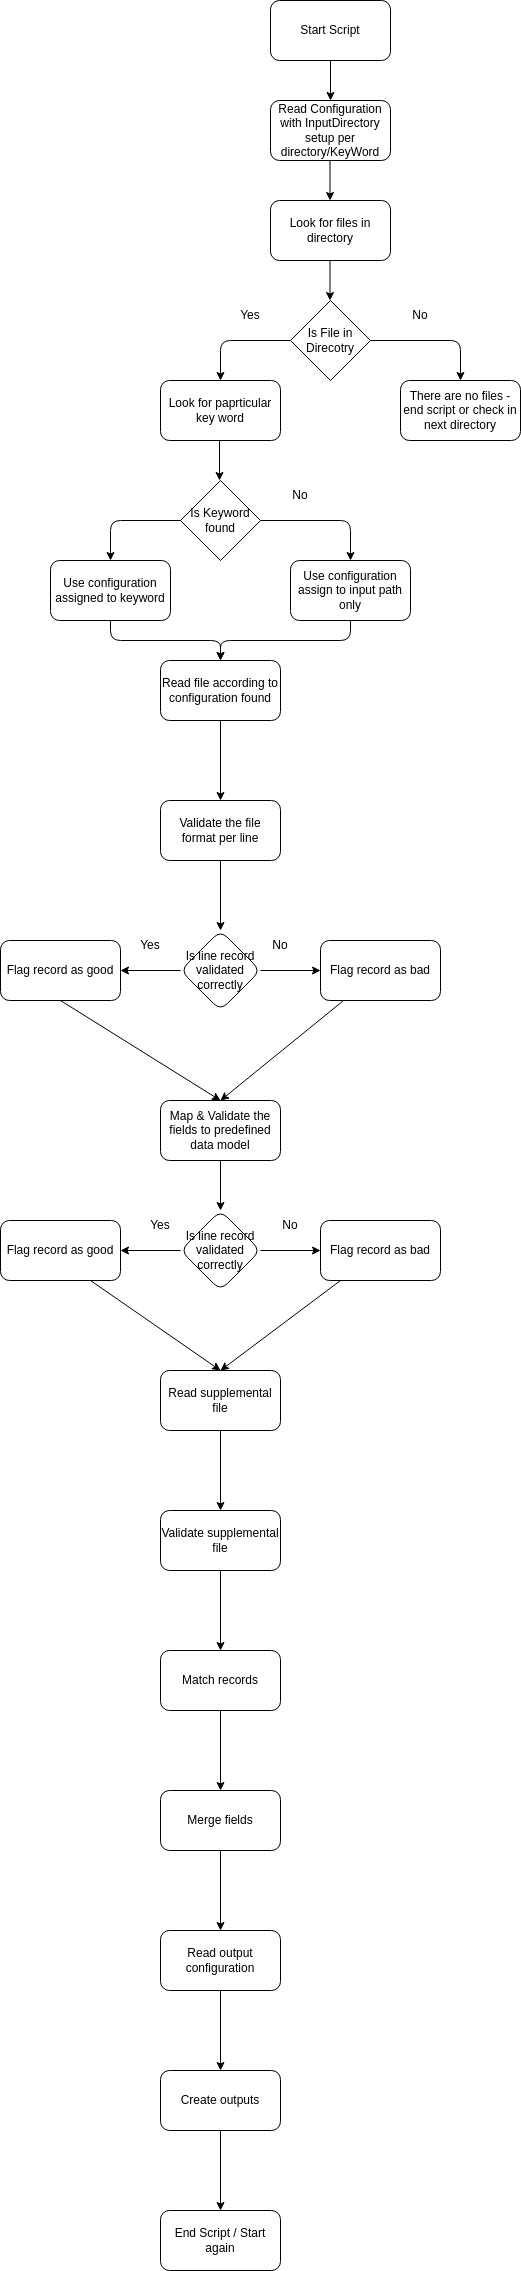

The diagram above was exported from draw.io. Its source (the exported page's mxGraphModel, read from the mxfile embedded in the PNG):
<mxGraphModel dx="788" dy="564" grid="1" gridSize="10" guides="1" tooltips="1" connect="1" arrows="1" fold="1" page="1" pageScale="1" pageWidth="850" pageHeight="1100" math="0" shadow="0">
  <root>
    <mxCell id="9_HwT7c_GWtdonz1elzn-0" />
    <mxCell id="9_HwT7c_GWtdonz1elzn-1" parent="9_HwT7c_GWtdonz1elzn-0" />
    <mxCell id="9_HwT7c_GWtdonz1elzn-12" style="edgeStyle=none;html=1;exitX=0.5;exitY=1;exitDx=0;exitDy=0;entryX=0.5;entryY=0;entryDx=0;entryDy=0;" edge="1" parent="9_HwT7c_GWtdonz1elzn-1" source="9_HwT7c_GWtdonz1elzn-2" target="9_HwT7c_GWtdonz1elzn-5">
      <mxGeometry relative="1" as="geometry" />
    </mxCell>
    <mxCell id="9_HwT7c_GWtdonz1elzn-2" value="Start Script" style="rounded=1;whiteSpace=wrap;html=1;" vertex="1" parent="9_HwT7c_GWtdonz1elzn-1">
      <mxGeometry x="270" y="20" width="120" height="60" as="geometry" />
    </mxCell>
    <mxCell id="9_HwT7c_GWtdonz1elzn-5" value="Read Configuration with InputDirectory setup per directory/KeyWord" style="rounded=1;whiteSpace=wrap;html=1;" vertex="1" parent="9_HwT7c_GWtdonz1elzn-1">
      <mxGeometry x="270" y="120" width="120" height="60" as="geometry" />
    </mxCell>
    <mxCell id="9_HwT7c_GWtdonz1elzn-6" value="Look for files in directory" style="rounded=1;whiteSpace=wrap;html=1;" vertex="1" parent="9_HwT7c_GWtdonz1elzn-1">
      <mxGeometry x="270" y="220" width="120" height="60" as="geometry" />
    </mxCell>
    <mxCell id="9_HwT7c_GWtdonz1elzn-7" value="Is File in Direcotry" style="rhombus;whiteSpace=wrap;html=1;" vertex="1" parent="9_HwT7c_GWtdonz1elzn-1">
      <mxGeometry x="290" y="320" width="80" height="80" as="geometry" />
    </mxCell>
    <mxCell id="9_HwT7c_GWtdonz1elzn-9" value="There are no files - end script or check in next directory" style="rounded=1;whiteSpace=wrap;html=1;" vertex="1" parent="9_HwT7c_GWtdonz1elzn-1">
      <mxGeometry x="400" y="400" width="120" height="60" as="geometry" />
    </mxCell>
    <mxCell id="9_HwT7c_GWtdonz1elzn-10" value="Look for paprticular key word" style="rounded=1;whiteSpace=wrap;html=1;" vertex="1" parent="9_HwT7c_GWtdonz1elzn-1">
      <mxGeometry x="160" y="400" width="120" height="60" as="geometry" />
    </mxCell>
    <mxCell id="9_HwT7c_GWtdonz1elzn-15" style="edgeStyle=none;html=1;exitX=0.5;exitY=1;exitDx=0;exitDy=0;entryX=0.5;entryY=0;entryDx=0;entryDy=0;" edge="1" parent="9_HwT7c_GWtdonz1elzn-1">
      <mxGeometry relative="1" as="geometry">
        <mxPoint x="329.5" y="180" as="sourcePoint" />
        <mxPoint x="329.5" y="220" as="targetPoint" />
      </mxGeometry>
    </mxCell>
    <mxCell id="9_HwT7c_GWtdonz1elzn-16" style="edgeStyle=none;html=1;exitX=0.5;exitY=1;exitDx=0;exitDy=0;entryX=0.5;entryY=0;entryDx=0;entryDy=0;" edge="1" parent="9_HwT7c_GWtdonz1elzn-1">
      <mxGeometry relative="1" as="geometry">
        <mxPoint x="329.5" y="280" as="sourcePoint" />
        <mxPoint x="329.5" y="320" as="targetPoint" />
      </mxGeometry>
    </mxCell>
    <mxCell id="9_HwT7c_GWtdonz1elzn-17" style="edgeStyle=none;html=1;exitX=1;exitY=0.5;exitDx=0;exitDy=0;entryX=0.5;entryY=0;entryDx=0;entryDy=0;" edge="1" parent="9_HwT7c_GWtdonz1elzn-1" source="9_HwT7c_GWtdonz1elzn-7" target="9_HwT7c_GWtdonz1elzn-9">
      <mxGeometry relative="1" as="geometry">
        <mxPoint x="339.5" y="290" as="sourcePoint" />
        <mxPoint x="339.5" y="330" as="targetPoint" />
        <Array as="points">
          <mxPoint x="460" y="360" />
        </Array>
      </mxGeometry>
    </mxCell>
    <mxCell id="9_HwT7c_GWtdonz1elzn-18" style="edgeStyle=none;html=1;exitX=0;exitY=0.5;exitDx=0;exitDy=0;" edge="1" parent="9_HwT7c_GWtdonz1elzn-1" source="9_HwT7c_GWtdonz1elzn-7" target="9_HwT7c_GWtdonz1elzn-10">
      <mxGeometry relative="1" as="geometry">
        <mxPoint x="380" y="370" as="sourcePoint" />
        <mxPoint x="470" y="410" as="targetPoint" />
        <Array as="points">
          <mxPoint x="220" y="360" />
        </Array>
      </mxGeometry>
    </mxCell>
    <mxCell id="9_HwT7c_GWtdonz1elzn-19" value="No" style="text;html=1;strokeColor=none;fillColor=none;align=center;verticalAlign=middle;whiteSpace=wrap;rounded=0;" vertex="1" parent="9_HwT7c_GWtdonz1elzn-1">
      <mxGeometry x="390" y="320" width="60" height="30" as="geometry" />
    </mxCell>
    <mxCell id="9_HwT7c_GWtdonz1elzn-20" value="Yes" style="text;html=1;strokeColor=none;fillColor=none;align=center;verticalAlign=middle;whiteSpace=wrap;rounded=0;" vertex="1" parent="9_HwT7c_GWtdonz1elzn-1">
      <mxGeometry x="220" y="320" width="60" height="30" as="geometry" />
    </mxCell>
    <mxCell id="9_HwT7c_GWtdonz1elzn-21" value="Is Keyword found" style="rhombus;whiteSpace=wrap;html=1;" vertex="1" parent="9_HwT7c_GWtdonz1elzn-1">
      <mxGeometry x="180" y="500" width="80" height="80" as="geometry" />
    </mxCell>
    <mxCell id="9_HwT7c_GWtdonz1elzn-22" style="edgeStyle=none;html=1;exitX=0.5;exitY=1;exitDx=0;exitDy=0;entryX=0.5;entryY=0;entryDx=0;entryDy=0;" edge="1" parent="9_HwT7c_GWtdonz1elzn-1">
      <mxGeometry relative="1" as="geometry">
        <mxPoint x="219" y="460" as="sourcePoint" />
        <mxPoint x="219" y="500" as="targetPoint" />
      </mxGeometry>
    </mxCell>
    <mxCell id="9_HwT7c_GWtdonz1elzn-24" style="edgeStyle=none;html=1;exitX=1;exitY=0.5;exitDx=0;exitDy=0;entryX=0.5;entryY=0;entryDx=0;entryDy=0;" edge="1" parent="9_HwT7c_GWtdonz1elzn-1">
      <mxGeometry relative="1" as="geometry">
        <mxPoint x="260" y="540" as="sourcePoint" />
        <mxPoint x="350" y="580" as="targetPoint" />
        <Array as="points">
          <mxPoint x="350" y="540" />
        </Array>
      </mxGeometry>
    </mxCell>
    <mxCell id="9_HwT7c_GWtdonz1elzn-25" style="edgeStyle=none;html=1;exitX=0;exitY=0.5;exitDx=0;exitDy=0;" edge="1" parent="9_HwT7c_GWtdonz1elzn-1">
      <mxGeometry relative="1" as="geometry">
        <mxPoint x="180" y="540" as="sourcePoint" />
        <mxPoint x="110" y="580" as="targetPoint" />
        <Array as="points">
          <mxPoint x="110" y="540" />
        </Array>
      </mxGeometry>
    </mxCell>
    <mxCell id="9_HwT7c_GWtdonz1elzn-26" value="No" style="text;html=1;strokeColor=none;fillColor=none;align=center;verticalAlign=middle;whiteSpace=wrap;rounded=0;" vertex="1" parent="9_HwT7c_GWtdonz1elzn-1">
      <mxGeometry x="270" y="500" width="60" height="30" as="geometry" />
    </mxCell>
    <mxCell id="9_HwT7c_GWtdonz1elzn-28" value="Yes" style="text;html=1;strokeColor=none;fillColor=none;align=center;verticalAlign=middle;whiteSpace=wrap;rounded=0;" vertex="1" parent="9_HwT7c_GWtdonz1elzn-1">
      <mxGeometry x="120" y="950" width="60" height="30" as="geometry" />
    </mxCell>
    <mxCell id="9_HwT7c_GWtdonz1elzn-30" value="Use configuration assign to input path only" style="rounded=1;whiteSpace=wrap;html=1;" vertex="1" parent="9_HwT7c_GWtdonz1elzn-1">
      <mxGeometry x="290" y="580" width="120" height="60" as="geometry" />
    </mxCell>
    <mxCell id="9_HwT7c_GWtdonz1elzn-31" value="Use configuration assigned to keyword" style="rounded=1;whiteSpace=wrap;html=1;" vertex="1" parent="9_HwT7c_GWtdonz1elzn-1">
      <mxGeometry x="50" y="580" width="120" height="60" as="geometry" />
    </mxCell>
    <mxCell id="9_HwT7c_GWtdonz1elzn-41" value="" style="edgeStyle=none;html=1;" edge="1" parent="9_HwT7c_GWtdonz1elzn-1" source="9_HwT7c_GWtdonz1elzn-32" target="9_HwT7c_GWtdonz1elzn-40">
      <mxGeometry relative="1" as="geometry" />
    </mxCell>
    <mxCell id="9_HwT7c_GWtdonz1elzn-32" value="Read file according to configuration found" style="rounded=1;whiteSpace=wrap;html=1;" vertex="1" parent="9_HwT7c_GWtdonz1elzn-1">
      <mxGeometry x="160" y="680" width="120" height="60" as="geometry" />
    </mxCell>
    <mxCell id="9_HwT7c_GWtdonz1elzn-33" style="edgeStyle=none;html=1;exitX=0.5;exitY=1;exitDx=0;exitDy=0;entryX=0.5;entryY=0;entryDx=0;entryDy=0;" edge="1" parent="9_HwT7c_GWtdonz1elzn-1" source="9_HwT7c_GWtdonz1elzn-31" target="9_HwT7c_GWtdonz1elzn-32">
      <mxGeometry relative="1" as="geometry">
        <mxPoint x="190" y="550" as="sourcePoint" />
        <mxPoint x="120" y="590" as="targetPoint" />
        <Array as="points">
          <mxPoint x="110" y="660" />
          <mxPoint x="220" y="660" />
        </Array>
      </mxGeometry>
    </mxCell>
    <mxCell id="9_HwT7c_GWtdonz1elzn-34" style="edgeStyle=none;html=1;exitX=0.5;exitY=1;exitDx=0;exitDy=0;entryX=0.5;entryY=0;entryDx=0;entryDy=0;" edge="1" parent="9_HwT7c_GWtdonz1elzn-1" target="9_HwT7c_GWtdonz1elzn-32">
      <mxGeometry relative="1" as="geometry">
        <mxPoint x="350" y="640" as="sourcePoint" />
        <mxPoint x="460" y="680" as="targetPoint" />
        <Array as="points">
          <mxPoint x="350" y="660" />
          <mxPoint x="220" y="660" />
        </Array>
      </mxGeometry>
    </mxCell>
    <mxCell id="9_HwT7c_GWtdonz1elzn-44" value="" style="edgeStyle=none;html=1;" edge="1" parent="9_HwT7c_GWtdonz1elzn-1" source="9_HwT7c_GWtdonz1elzn-40" target="9_HwT7c_GWtdonz1elzn-43">
      <mxGeometry relative="1" as="geometry" />
    </mxCell>
    <mxCell id="9_HwT7c_GWtdonz1elzn-40" value="Validate the file format per line" style="whiteSpace=wrap;html=1;rounded=1;" vertex="1" parent="9_HwT7c_GWtdonz1elzn-1">
      <mxGeometry x="160" y="820" width="120" height="60" as="geometry" />
    </mxCell>
    <mxCell id="9_HwT7c_GWtdonz1elzn-46" value="" style="edgeStyle=none;html=1;" edge="1" parent="9_HwT7c_GWtdonz1elzn-1" source="9_HwT7c_GWtdonz1elzn-43" target="9_HwT7c_GWtdonz1elzn-45">
      <mxGeometry relative="1" as="geometry" />
    </mxCell>
    <mxCell id="9_HwT7c_GWtdonz1elzn-48" value="" style="edgeStyle=none;html=1;" edge="1" parent="9_HwT7c_GWtdonz1elzn-1" source="9_HwT7c_GWtdonz1elzn-43" target="9_HwT7c_GWtdonz1elzn-47">
      <mxGeometry relative="1" as="geometry" />
    </mxCell>
    <mxCell id="9_HwT7c_GWtdonz1elzn-43" value="Is line record validated correctly" style="rhombus;whiteSpace=wrap;html=1;rounded=1;" vertex="1" parent="9_HwT7c_GWtdonz1elzn-1">
      <mxGeometry x="180" y="950" width="80" height="80" as="geometry" />
    </mxCell>
    <mxCell id="9_HwT7c_GWtdonz1elzn-51" value="" style="edgeStyle=none;html=1;entryX=0.5;entryY=0;entryDx=0;entryDy=0;" edge="1" parent="9_HwT7c_GWtdonz1elzn-1" source="9_HwT7c_GWtdonz1elzn-45" target="9_HwT7c_GWtdonz1elzn-50">
      <mxGeometry relative="1" as="geometry" />
    </mxCell>
    <mxCell id="9_HwT7c_GWtdonz1elzn-45" value="Flag record as bad" style="rounded=1;whiteSpace=wrap;html=1;" vertex="1" parent="9_HwT7c_GWtdonz1elzn-1">
      <mxGeometry x="320" y="960" width="120" height="60" as="geometry" />
    </mxCell>
    <mxCell id="9_HwT7c_GWtdonz1elzn-47" value="Flag record as good" style="rounded=1;whiteSpace=wrap;html=1;" vertex="1" parent="9_HwT7c_GWtdonz1elzn-1">
      <mxGeometry y="960" width="120" height="60" as="geometry" />
    </mxCell>
    <mxCell id="9_HwT7c_GWtdonz1elzn-49" value="No" style="text;html=1;strokeColor=none;fillColor=none;align=center;verticalAlign=middle;whiteSpace=wrap;rounded=0;" vertex="1" parent="9_HwT7c_GWtdonz1elzn-1">
      <mxGeometry x="250" y="950" width="60" height="30" as="geometry" />
    </mxCell>
    <mxCell id="9_HwT7c_GWtdonz1elzn-50" value="Map &amp;amp; Validate the fields to predefined data model" style="whiteSpace=wrap;html=1;rounded=1;" vertex="1" parent="9_HwT7c_GWtdonz1elzn-1">
      <mxGeometry x="160" y="1120" width="120" height="60" as="geometry" />
    </mxCell>
    <mxCell id="9_HwT7c_GWtdonz1elzn-52" value="" style="edgeStyle=none;html=1;exitX=0.5;exitY=1;exitDx=0;exitDy=0;entryX=0.5;entryY=0;entryDx=0;entryDy=0;" edge="1" parent="9_HwT7c_GWtdonz1elzn-1" source="9_HwT7c_GWtdonz1elzn-47" target="9_HwT7c_GWtdonz1elzn-50">
      <mxGeometry relative="1" as="geometry">
        <mxPoint x="360" y="1030" as="sourcePoint" />
        <mxPoint x="260" y="1130" as="targetPoint" />
      </mxGeometry>
    </mxCell>
    <mxCell id="9_HwT7c_GWtdonz1elzn-56" value="" style="edgeStyle=none;html=1;" edge="1" parent="9_HwT7c_GWtdonz1elzn-1" source="9_HwT7c_GWtdonz1elzn-53" target="9_HwT7c_GWtdonz1elzn-55">
      <mxGeometry relative="1" as="geometry" />
    </mxCell>
    <mxCell id="9_HwT7c_GWtdonz1elzn-58" value="" style="edgeStyle=none;html=1;" edge="1" parent="9_HwT7c_GWtdonz1elzn-1" source="9_HwT7c_GWtdonz1elzn-53" target="9_HwT7c_GWtdonz1elzn-57">
      <mxGeometry relative="1" as="geometry" />
    </mxCell>
    <mxCell id="9_HwT7c_GWtdonz1elzn-53" value="Is line record validated correctly" style="rhombus;whiteSpace=wrap;html=1;rounded=1;" vertex="1" parent="9_HwT7c_GWtdonz1elzn-1">
      <mxGeometry x="180" y="1230" width="80" height="80" as="geometry" />
    </mxCell>
    <mxCell id="9_HwT7c_GWtdonz1elzn-54" value="" style="edgeStyle=none;html=1;exitX=0.5;exitY=1;exitDx=0;exitDy=0;" edge="1" parent="9_HwT7c_GWtdonz1elzn-1" source="9_HwT7c_GWtdonz1elzn-50" target="9_HwT7c_GWtdonz1elzn-53">
      <mxGeometry relative="1" as="geometry">
        <mxPoint x="270" y="1000" as="sourcePoint" />
        <mxPoint x="330" y="1000" as="targetPoint" />
      </mxGeometry>
    </mxCell>
    <mxCell id="9_HwT7c_GWtdonz1elzn-63" value="" style="edgeStyle=none;html=1;entryX=0.5;entryY=0;entryDx=0;entryDy=0;" edge="1" parent="9_HwT7c_GWtdonz1elzn-1" source="9_HwT7c_GWtdonz1elzn-55" target="9_HwT7c_GWtdonz1elzn-62">
      <mxGeometry relative="1" as="geometry" />
    </mxCell>
    <mxCell id="9_HwT7c_GWtdonz1elzn-55" value="Flag record as bad" style="whiteSpace=wrap;html=1;rounded=1;" vertex="1" parent="9_HwT7c_GWtdonz1elzn-1">
      <mxGeometry x="320" y="1240" width="120" height="60" as="geometry" />
    </mxCell>
    <mxCell id="9_HwT7c_GWtdonz1elzn-57" value="Flag record as good" style="whiteSpace=wrap;html=1;rounded=1;" vertex="1" parent="9_HwT7c_GWtdonz1elzn-1">
      <mxGeometry y="1240" width="120" height="60" as="geometry" />
    </mxCell>
    <mxCell id="9_HwT7c_GWtdonz1elzn-59" value="Yes" style="text;html=1;strokeColor=none;fillColor=none;align=center;verticalAlign=middle;whiteSpace=wrap;rounded=0;" vertex="1" parent="9_HwT7c_GWtdonz1elzn-1">
      <mxGeometry x="130" y="1230" width="60" height="30" as="geometry" />
    </mxCell>
    <mxCell id="9_HwT7c_GWtdonz1elzn-60" value="No" style="text;html=1;strokeColor=none;fillColor=none;align=center;verticalAlign=middle;whiteSpace=wrap;rounded=0;" vertex="1" parent="9_HwT7c_GWtdonz1elzn-1">
      <mxGeometry x="260" y="1230" width="60" height="30" as="geometry" />
    </mxCell>
    <mxCell id="9_HwT7c_GWtdonz1elzn-66" value="" style="edgeStyle=none;html=1;" edge="1" parent="9_HwT7c_GWtdonz1elzn-1" source="9_HwT7c_GWtdonz1elzn-62" target="9_HwT7c_GWtdonz1elzn-65">
      <mxGeometry relative="1" as="geometry" />
    </mxCell>
    <mxCell id="9_HwT7c_GWtdonz1elzn-62" value="Read supplemental file" style="whiteSpace=wrap;html=1;rounded=1;" vertex="1" parent="9_HwT7c_GWtdonz1elzn-1">
      <mxGeometry x="160" y="1390" width="120" height="60" as="geometry" />
    </mxCell>
    <mxCell id="9_HwT7c_GWtdonz1elzn-64" value="" style="edgeStyle=none;html=1;exitX=0.75;exitY=1;exitDx=0;exitDy=0;entryX=0.5;entryY=0;entryDx=0;entryDy=0;" edge="1" parent="9_HwT7c_GWtdonz1elzn-1" source="9_HwT7c_GWtdonz1elzn-57" target="9_HwT7c_GWtdonz1elzn-62">
      <mxGeometry relative="1" as="geometry">
        <mxPoint x="358" y="1310" as="sourcePoint" />
        <mxPoint x="262" y="1400" as="targetPoint" />
      </mxGeometry>
    </mxCell>
    <mxCell id="9_HwT7c_GWtdonz1elzn-68" value="" style="edgeStyle=none;html=1;" edge="1" parent="9_HwT7c_GWtdonz1elzn-1" source="9_HwT7c_GWtdonz1elzn-65" target="9_HwT7c_GWtdonz1elzn-67">
      <mxGeometry relative="1" as="geometry" />
    </mxCell>
    <mxCell id="9_HwT7c_GWtdonz1elzn-65" value="Validate supplemental file" style="whiteSpace=wrap;html=1;rounded=1;" vertex="1" parent="9_HwT7c_GWtdonz1elzn-1">
      <mxGeometry x="160" y="1530" width="120" height="60" as="geometry" />
    </mxCell>
    <mxCell id="9_HwT7c_GWtdonz1elzn-70" value="" style="edgeStyle=none;html=1;" edge="1" parent="9_HwT7c_GWtdonz1elzn-1" source="9_HwT7c_GWtdonz1elzn-67" target="9_HwT7c_GWtdonz1elzn-69">
      <mxGeometry relative="1" as="geometry" />
    </mxCell>
    <mxCell id="9_HwT7c_GWtdonz1elzn-67" value="Match records" style="whiteSpace=wrap;html=1;rounded=1;" vertex="1" parent="9_HwT7c_GWtdonz1elzn-1">
      <mxGeometry x="160" y="1670" width="120" height="60" as="geometry" />
    </mxCell>
    <mxCell id="9_HwT7c_GWtdonz1elzn-72" value="" style="edgeStyle=none;html=1;" edge="1" parent="9_HwT7c_GWtdonz1elzn-1" source="9_HwT7c_GWtdonz1elzn-69" target="9_HwT7c_GWtdonz1elzn-71">
      <mxGeometry relative="1" as="geometry" />
    </mxCell>
    <mxCell id="9_HwT7c_GWtdonz1elzn-69" value="Merge fields" style="whiteSpace=wrap;html=1;rounded=1;" vertex="1" parent="9_HwT7c_GWtdonz1elzn-1">
      <mxGeometry x="160" y="1810" width="120" height="60" as="geometry" />
    </mxCell>
    <mxCell id="9_HwT7c_GWtdonz1elzn-74" value="" style="edgeStyle=none;html=1;" edge="1" parent="9_HwT7c_GWtdonz1elzn-1" source="9_HwT7c_GWtdonz1elzn-71" target="9_HwT7c_GWtdonz1elzn-73">
      <mxGeometry relative="1" as="geometry" />
    </mxCell>
    <mxCell id="9_HwT7c_GWtdonz1elzn-71" value="Read output configuration" style="whiteSpace=wrap;html=1;rounded=1;" vertex="1" parent="9_HwT7c_GWtdonz1elzn-1">
      <mxGeometry x="160" y="1950" width="120" height="60" as="geometry" />
    </mxCell>
    <mxCell id="9_HwT7c_GWtdonz1elzn-76" value="" style="edgeStyle=none;html=1;" edge="1" parent="9_HwT7c_GWtdonz1elzn-1" source="9_HwT7c_GWtdonz1elzn-73" target="9_HwT7c_GWtdonz1elzn-75">
      <mxGeometry relative="1" as="geometry" />
    </mxCell>
    <mxCell id="9_HwT7c_GWtdonz1elzn-73" value="Create outputs" style="whiteSpace=wrap;html=1;rounded=1;" vertex="1" parent="9_HwT7c_GWtdonz1elzn-1">
      <mxGeometry x="160" y="2090" width="120" height="60" as="geometry" />
    </mxCell>
    <mxCell id="9_HwT7c_GWtdonz1elzn-75" value="End Script / Start again" style="whiteSpace=wrap;html=1;rounded=1;" vertex="1" parent="9_HwT7c_GWtdonz1elzn-1">
      <mxGeometry x="160" y="2230" width="120" height="60" as="geometry" />
    </mxCell>
  </root>
</mxGraphModel>